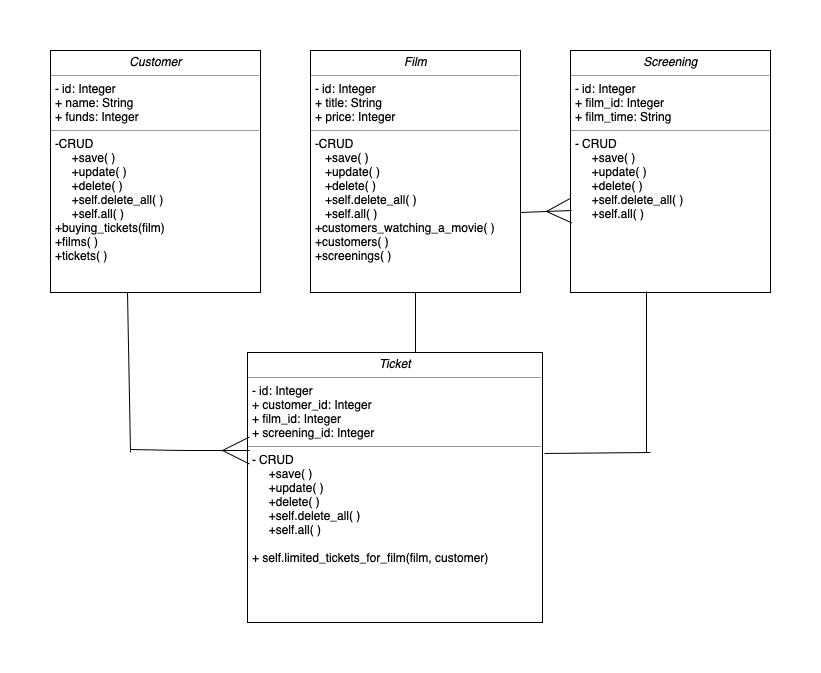

The diagram above was exported from draw.io. Its source (the exported page's mxGraphModel, read from the mxfile embedded in the PNG):
<mxGraphModel dx="918" dy="664" grid="1" gridSize="10" guides="1" tooltips="1" connect="1" arrows="1" fold="1" page="1" pageScale="1" pageWidth="850" pageHeight="1100" background="#ffffff" math="0" shadow="0">
  <root>
    <mxCell id="0" />
    <mxCell id="1" parent="0" />
    <mxCell id="5d2195bd80daf111-15" value="&lt;p style=&quot;margin: 0px ; margin-top: 4px ; text-align: center&quot;&gt;&lt;i&gt;Film&lt;/i&gt;&lt;/p&gt;&lt;hr size=&quot;1&quot;&gt;&lt;p style=&quot;margin: 0px ; margin-left: 4px&quot;&gt;- id: Integer&lt;br&gt;+ title: String&lt;/p&gt;&lt;p style=&quot;margin: 0px ; margin-left: 4px&quot;&gt;+ price: Integer&lt;/p&gt;&lt;hr size=&quot;1&quot;&gt;&lt;p style=&quot;margin: 0px ; margin-left: 4px&quot;&gt;-CRUD&lt;/p&gt;&lt;p style=&quot;margin: 0px ; margin-left: 4px&quot;&gt;&amp;nbsp; &amp;nbsp;+save( )&lt;/p&gt;&lt;p style=&quot;margin: 0px ; margin-left: 4px&quot;&gt;&amp;nbsp; &amp;nbsp;+update( )&lt;/p&gt;&lt;p style=&quot;margin: 0px ; margin-left: 4px&quot;&gt;&amp;nbsp; &amp;nbsp;+delete( )&lt;/p&gt;&lt;p style=&quot;margin: 0px ; margin-left: 4px&quot;&gt;&amp;nbsp; &amp;nbsp;+self.delete_all( )&lt;/p&gt;&lt;p style=&quot;margin: 0px ; margin-left: 4px&quot;&gt;&amp;nbsp; &amp;nbsp;+self.all( )&lt;/p&gt;&lt;p style=&quot;margin: 0px ; margin-left: 4px&quot;&gt;+customers_watching_a_movie( )&lt;/p&gt;&lt;p style=&quot;margin: 0px ; margin-left: 4px&quot;&gt;+customers( )&lt;/p&gt;&lt;p style=&quot;margin: 0px ; margin-left: 4px&quot;&gt;+screenings( )&lt;/p&gt;" style="verticalAlign=top;align=left;overflow=fill;fontSize=12;fontFamily=Helvetica;html=1;rounded=0;shadow=0;comic=0;labelBackgroundColor=none;strokeColor=#000000;strokeWidth=1;fillColor=#ffffff;" parent="1" vertex="1">
      <mxGeometry x="340" y="38" width="210" height="242" as="geometry" />
    </mxCell>
    <mxCell id="5d2195bd80daf111-18" value="&lt;p style=&quot;margin: 0px ; margin-top: 4px ; text-align: center&quot;&gt;&lt;i&gt;Customer&lt;/i&gt;&lt;/p&gt;&lt;hr size=&quot;1&quot;&gt;&lt;p style=&quot;margin: 0px ; margin-left: 4px&quot;&gt;- id: Integer&lt;br&gt;+ name: String&lt;/p&gt;&lt;p style=&quot;margin: 0px ; margin-left: 4px&quot;&gt;+ funds: Integer&lt;/p&gt;&lt;hr size=&quot;1&quot;&gt;&lt;p style=&quot;margin: 0px ; margin-left: 4px&quot;&gt;-CRUD&amp;nbsp;&lt;/p&gt;&lt;p style=&quot;margin: 0px ; margin-left: 4px&quot;&gt;&amp;nbsp; &amp;nbsp; &amp;nbsp;+save( )&lt;/p&gt;&lt;p style=&quot;margin: 0px ; margin-left: 4px&quot;&gt;&amp;nbsp; &amp;nbsp; &amp;nbsp;+update( )&lt;/p&gt;&lt;p style=&quot;margin: 0px ; margin-left: 4px&quot;&gt;&amp;nbsp; &amp;nbsp; &amp;nbsp;+delete( )&lt;/p&gt;&lt;p style=&quot;margin: 0px ; margin-left: 4px&quot;&gt;&amp;nbsp; &amp;nbsp; &amp;nbsp;+self.delete_all( )&lt;/p&gt;&lt;p style=&quot;margin: 0px ; margin-left: 4px&quot;&gt;&amp;nbsp; &amp;nbsp; &amp;nbsp;+self.all( )&lt;/p&gt;&lt;p style=&quot;margin: 0px ; margin-left: 4px&quot;&gt;+buying_tickets(film)&lt;/p&gt;&lt;p style=&quot;margin: 0px ; margin-left: 4px&quot;&gt;+films( )&lt;/p&gt;&lt;p style=&quot;margin: 0px ; margin-left: 4px&quot;&gt;+tickets( )&lt;/p&gt;&lt;p style=&quot;margin: 0px ; margin-left: 4px&quot;&gt;&lt;br&gt;&lt;/p&gt;&lt;p style=&quot;margin: 0px ; margin-left: 4px&quot;&gt;&lt;br&gt;&lt;/p&gt;&lt;p style=&quot;margin: 0px ; margin-left: 4px&quot;&gt;&lt;br&gt;&lt;/p&gt;&lt;br&gt;" style="verticalAlign=top;align=left;overflow=fill;fontSize=12;fontFamily=Helvetica;html=1;rounded=0;shadow=0;comic=0;labelBackgroundColor=none;strokeColor=#000000;strokeWidth=1;fillColor=#ffffff;" parent="1" vertex="1">
      <mxGeometry x="80" y="38" width="210" height="242" as="geometry" />
    </mxCell>
    <mxCell id="5d2195bd80daf111-19" value="&lt;p style=&quot;margin: 0px ; margin-top: 4px ; text-align: center&quot;&gt;&lt;i&gt;Ticket&lt;/i&gt;&lt;/p&gt;&lt;hr size=&quot;1&quot;&gt;&lt;p style=&quot;margin: 0px ; margin-left: 4px&quot;&gt;- id: Integer&lt;br&gt;+ customer_id: Integer&lt;/p&gt;&lt;p style=&quot;margin: 0px ; margin-left: 4px&quot;&gt;+ film_id: Integer&lt;/p&gt;&lt;p style=&quot;margin: 0px ; margin-left: 4px&quot;&gt;+ screening_id: Integer&lt;/p&gt;&lt;hr size=&quot;1&quot;&gt;&lt;p style=&quot;margin: 0px ; margin-left: 4px&quot;&gt;- CRUD&lt;/p&gt;&lt;p style=&quot;margin: 0px ; margin-left: 4px&quot;&gt;&amp;nbsp;&amp;nbsp; &amp;nbsp; +save( )&lt;/p&gt;&lt;p style=&quot;margin: 0px ; margin-left: 4px&quot;&gt;&amp;nbsp; &amp;nbsp; &amp;nbsp;+update( )&lt;/p&gt;&lt;p style=&quot;margin: 0px ; margin-left: 4px&quot;&gt;&amp;nbsp; &amp;nbsp; &amp;nbsp;+delete( )&lt;/p&gt;&lt;p style=&quot;margin: 0px ; margin-left: 4px&quot;&gt;&amp;nbsp; &amp;nbsp; &amp;nbsp;+self.delete_all( )&lt;/p&gt;&lt;p style=&quot;margin: 0px ; margin-left: 4px&quot;&gt;&amp;nbsp; &amp;nbsp; &amp;nbsp;+self.all( )&lt;/p&gt;&lt;p style=&quot;margin: 0px ; margin-left: 4px&quot;&gt;&lt;br&gt;&lt;/p&gt;&lt;p style=&quot;margin: 0px ; margin-left: 4px&quot;&gt;+ self.limited_tickets_for_film(film, customer)&lt;/p&gt;" style="verticalAlign=top;align=left;overflow=fill;fontSize=12;fontFamily=Helvetica;html=1;rounded=0;shadow=0;comic=0;labelBackgroundColor=none;strokeColor=#000000;strokeWidth=1;fillColor=#ffffff;" parent="1" vertex="1">
      <mxGeometry x="277" y="340" width="295" height="270" as="geometry" />
    </mxCell>
    <mxCell id="5d2195bd80daf111-20" value="&lt;p style=&quot;margin: 0px ; margin-top: 4px ; text-align: center&quot;&gt;&lt;i&gt;Screening&lt;/i&gt;&lt;/p&gt;&lt;hr size=&quot;1&quot;&gt;&lt;p style=&quot;margin: 0px ; margin-left: 4px&quot;&gt;- id: Integer&lt;br&gt;+ film_id: Integer&lt;/p&gt;&lt;p style=&quot;margin: 0px ; margin-left: 4px&quot;&gt;+ film_time: String&lt;/p&gt;&lt;hr size=&quot;1&quot;&gt;&lt;p style=&quot;margin: 0px ; margin-left: 4px&quot;&gt;- CRUD&lt;/p&gt;&lt;p style=&quot;margin: 0px ; margin-left: 4px&quot;&gt;&amp;nbsp; &amp;nbsp; &amp;nbsp;+save( )&lt;/p&gt;&lt;p style=&quot;margin: 0px ; margin-left: 4px&quot;&gt;&amp;nbsp; &amp;nbsp; &amp;nbsp;+update( )&lt;/p&gt;&lt;p style=&quot;margin: 0px ; margin-left: 4px&quot;&gt;&amp;nbsp; &amp;nbsp; &amp;nbsp;+delete( )&lt;/p&gt;&lt;p style=&quot;margin: 0px ; margin-left: 4px&quot;&gt;&amp;nbsp; &amp;nbsp; &amp;nbsp;+self.delete_all( )&lt;/p&gt;&lt;p style=&quot;margin: 0px ; margin-left: 4px&quot;&gt;&amp;nbsp; &amp;nbsp; &amp;nbsp;+self.all( )&lt;/p&gt;&lt;p style=&quot;margin: 0px ; margin-left: 4px&quot;&gt;&lt;br&gt;&lt;/p&gt;" style="verticalAlign=top;align=left;overflow=fill;fontSize=12;fontFamily=Helvetica;html=1;rounded=0;shadow=0;comic=0;labelBackgroundColor=none;strokeColor=#000000;strokeWidth=1;fillColor=#ffffff;" parent="1" vertex="1">
      <mxGeometry x="600" y="38" width="200" height="242" as="geometry" />
    </mxCell>
    <mxCell id="JMFqylLozjtU4yiRr60j-2" value="" style="endArrow=none;html=1;" edge="1" parent="1">
      <mxGeometry width="50" height="50" relative="1" as="geometry">
        <mxPoint x="160" y="440" as="sourcePoint" />
        <mxPoint x="157" y="280" as="targetPoint" />
      </mxGeometry>
    </mxCell>
    <mxCell id="JMFqylLozjtU4yiRr60j-3" value="" style="endArrow=ERmany;html=1;startArrow=none;startFill=0;endFill=0;endSize=25;movable=0;resizable=0;rotatable=0;deletable=0;editable=0;connectable=0;" edge="1" parent="1">
      <mxGeometry width="50" height="50" relative="1" as="geometry">
        <mxPoint x="160" y="437" as="sourcePoint" />
        <mxPoint x="279" y="438" as="targetPoint" />
        <Array as="points">
          <mxPoint x="210" y="438" />
        </Array>
      </mxGeometry>
    </mxCell>
    <mxCell id="JMFqylLozjtU4yiRr60j-4" value="" style="endArrow=none;html=1;entryX=0.5;entryY=1;entryDx=0;entryDy=0;endFill=0;startArrow=none;startFill=0;endSize=6;sourcePerimeterSpacing=0;startSize=24;" edge="1" parent="1" target="5d2195bd80daf111-15">
      <mxGeometry width="50" height="50" relative="1" as="geometry">
        <mxPoint x="445" y="340" as="sourcePoint" />
        <mxPoint x="470" y="280" as="targetPoint" />
      </mxGeometry>
    </mxCell>
    <mxCell id="JMFqylLozjtU4yiRr60j-6" value="" style="endArrow=none;html=1;entryX=0.38;entryY=0.996;entryDx=0;entryDy=0;entryPerimeter=0;" edge="1" parent="1" target="5d2195bd80daf111-20">
      <mxGeometry width="50" height="50" relative="1" as="geometry">
        <mxPoint x="676" y="440" as="sourcePoint" />
        <mxPoint x="680" y="290" as="targetPoint" />
      </mxGeometry>
    </mxCell>
    <mxCell id="JMFqylLozjtU4yiRr60j-8" value="" style="endArrow=none;html=1;exitX=1.007;exitY=0.374;exitDx=0;exitDy=0;exitPerimeter=0;startArrow=none;startFill=0;endSize=6;startSize=26;" edge="1" parent="1" source="5d2195bd80daf111-19">
      <mxGeometry width="50" height="50" relative="1" as="geometry">
        <mxPoint x="610" y="470" as="sourcePoint" />
        <mxPoint x="680" y="440" as="targetPoint" />
      </mxGeometry>
    </mxCell>
    <mxCell id="JMFqylLozjtU4yiRr60j-9" value="" style="endArrow=ERmany;html=1;endFill=0;startSize=10;endSize=23;entryX=0.005;entryY=0.661;entryDx=0;entryDy=0;entryPerimeter=0;" edge="1" parent="1" target="5d2195bd80daf111-20">
      <mxGeometry width="50" height="50" relative="1" as="geometry">
        <mxPoint x="550" y="200" as="sourcePoint" />
        <mxPoint x="600" y="150" as="targetPoint" />
      </mxGeometry>
    </mxCell>
  </root>
</mxGraphModel>